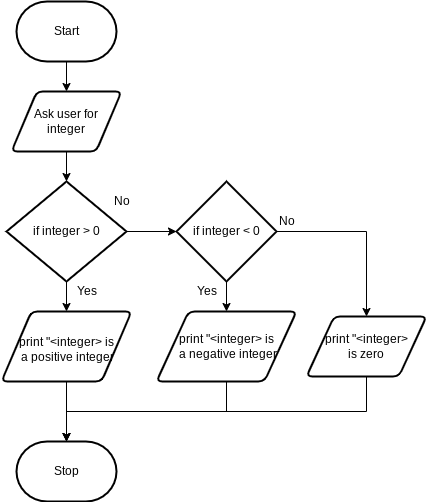

The diagram above was exported from draw.io. Its source (the exported page's mxGraphModel, read from the mxfile embedded in the PNG):
<mxGraphModel dx="755" dy="456" grid="1" gridSize="10" guides="1" tooltips="1" connect="1" arrows="1" fold="1" page="1" pageScale="1" pageWidth="850" pageHeight="1100" math="0" shadow="0">
  <root>
    <mxCell id="0" />
    <mxCell id="1" parent="0" />
    <mxCell id="6" style="edgeStyle=none;html=1;entryX=0.5;entryY=0;entryDx=0;entryDy=0;" parent="1" source="2" target="5" edge="1">
      <mxGeometry relative="1" as="geometry" />
    </mxCell>
    <mxCell id="2" value="Start" style="strokeWidth=2;html=1;shape=mxgraph.flowchart.terminator;whiteSpace=wrap;" parent="1" vertex="1">
      <mxGeometry x="210" y="30" width="100" height="60" as="geometry" />
    </mxCell>
    <mxCell id="3" value="Stop" style="strokeWidth=2;html=1;shape=mxgraph.flowchart.terminator;whiteSpace=wrap;" parent="1" vertex="1">
      <mxGeometry x="210" y="470" width="100" height="60" as="geometry" />
    </mxCell>
    <mxCell id="9" style="edgeStyle=none;html=1;entryX=0.5;entryY=0;entryDx=0;entryDy=0;entryPerimeter=0;" parent="1" source="5" target="17" edge="1">
      <mxGeometry relative="1" as="geometry">
        <mxPoint x="260" y="220" as="targetPoint" />
      </mxGeometry>
    </mxCell>
    <mxCell id="5" value="Ask user for &lt;br&gt;integer" style="shape=parallelogram;html=1;strokeWidth=2;perimeter=parallelogramPerimeter;whiteSpace=wrap;rounded=1;arcSize=12;size=0.23;" parent="1" vertex="1">
      <mxGeometry x="205" y="120" width="110" height="60" as="geometry" />
    </mxCell>
    <mxCell id="21" style="edgeStyle=none;html=1;" parent="1" source="17" target="20" edge="1">
      <mxGeometry relative="1" as="geometry" />
    </mxCell>
    <mxCell id="40" style="edgeStyle=none;html=1;" edge="1" parent="1" source="17" target="39">
      <mxGeometry relative="1" as="geometry" />
    </mxCell>
    <mxCell id="17" value="if integer &amp;gt; 0" style="strokeWidth=2;html=1;shape=mxgraph.flowchart.decision;whiteSpace=wrap;" parent="1" vertex="1">
      <mxGeometry x="200" y="210" width="120" height="100" as="geometry" />
    </mxCell>
    <mxCell id="51" style="edgeStyle=none;rounded=0;html=1;" edge="1" parent="1" source="20" target="3">
      <mxGeometry relative="1" as="geometry" />
    </mxCell>
    <mxCell id="20" value="print &quot;&amp;lt;integer&amp;gt; is&lt;br&gt;&amp;nbsp;a positive integer" style="shape=parallelogram;html=1;strokeWidth=2;perimeter=parallelogramPerimeter;whiteSpace=wrap;rounded=1;arcSize=12;size=0.23;spacingLeft=0;spacingBottom=-5;" parent="1" vertex="1">
      <mxGeometry x="195" y="340" width="130" height="70" as="geometry" />
    </mxCell>
    <mxCell id="27" value="No" style="text;html=1;align=center;verticalAlign=middle;resizable=0;points=[];autosize=1;strokeColor=none;fillColor=none;" parent="1" vertex="1">
      <mxGeometry x="300" y="220" width="30" height="20" as="geometry" />
    </mxCell>
    <mxCell id="28" value="Yes" style="text;html=1;align=center;verticalAlign=middle;resizable=0;points=[];autosize=1;strokeColor=none;fillColor=none;" parent="1" vertex="1">
      <mxGeometry x="260" y="310" width="40" height="20" as="geometry" />
    </mxCell>
    <mxCell id="45" style="edgeStyle=none;html=1;" edge="1" parent="1" source="39" target="42">
      <mxGeometry relative="1" as="geometry" />
    </mxCell>
    <mxCell id="47" style="edgeStyle=none;html=1;rounded=0;" edge="1" parent="1" source="39" target="41">
      <mxGeometry relative="1" as="geometry">
        <mxPoint x="590" y="260" as="targetPoint" />
        <Array as="points">
          <mxPoint x="560" y="260" />
        </Array>
      </mxGeometry>
    </mxCell>
    <mxCell id="39" value="if integer &amp;lt; 0" style="strokeWidth=2;html=1;shape=mxgraph.flowchart.decision;whiteSpace=wrap;" vertex="1" parent="1">
      <mxGeometry x="370" y="210" width="100" height="100" as="geometry" />
    </mxCell>
    <mxCell id="50" style="edgeStyle=none;rounded=0;html=1;exitX=0.5;exitY=1;exitDx=0;exitDy=0;entryX=0.5;entryY=0;entryDx=0;entryDy=0;entryPerimeter=0;" edge="1" parent="1" source="41" target="3">
      <mxGeometry relative="1" as="geometry">
        <mxPoint x="420" y="430" as="targetPoint" />
        <Array as="points">
          <mxPoint x="560" y="440" />
          <mxPoint x="260" y="440" />
        </Array>
      </mxGeometry>
    </mxCell>
    <mxCell id="41" value="&lt;span&gt;print &quot;&amp;lt;integer&amp;gt; is&amp;nbsp;&lt;/span&gt;&lt;span&gt;zero&lt;/span&gt;" style="shape=parallelogram;html=1;strokeWidth=2;perimeter=parallelogramPerimeter;whiteSpace=wrap;rounded=1;arcSize=12;size=0.23;" vertex="1" parent="1">
      <mxGeometry x="500" y="345" width="120" height="60" as="geometry" />
    </mxCell>
    <mxCell id="52" style="edgeStyle=none;rounded=0;html=1;entryX=0.5;entryY=0;entryDx=0;entryDy=0;entryPerimeter=0;" edge="1" parent="1" source="42" target="3">
      <mxGeometry relative="1" as="geometry">
        <Array as="points">
          <mxPoint x="420" y="440" />
          <mxPoint x="260" y="440" />
        </Array>
      </mxGeometry>
    </mxCell>
    <mxCell id="42" value="&lt;span&gt;print &quot;&amp;lt;integer&amp;gt; is&lt;/span&gt;&lt;br&gt;&lt;span&gt;&amp;nbsp;a negative integer&lt;/span&gt;" style="shape=parallelogram;html=1;strokeWidth=2;perimeter=parallelogramPerimeter;whiteSpace=wrap;rounded=1;arcSize=12;size=0.23;" vertex="1" parent="1">
      <mxGeometry x="350" y="340" width="140" height="70" as="geometry" />
    </mxCell>
    <mxCell id="48" value="Yes" style="text;html=1;align=center;verticalAlign=middle;resizable=0;points=[];autosize=1;strokeColor=none;fillColor=none;" vertex="1" parent="1">
      <mxGeometry x="380" y="310" width="40" height="20" as="geometry" />
    </mxCell>
    <mxCell id="49" value="No" style="text;html=1;align=center;verticalAlign=middle;resizable=0;points=[];autosize=1;strokeColor=none;fillColor=none;" vertex="1" parent="1">
      <mxGeometry x="465" y="240" width="30" height="20" as="geometry" />
    </mxCell>
  </root>
</mxGraphModel>